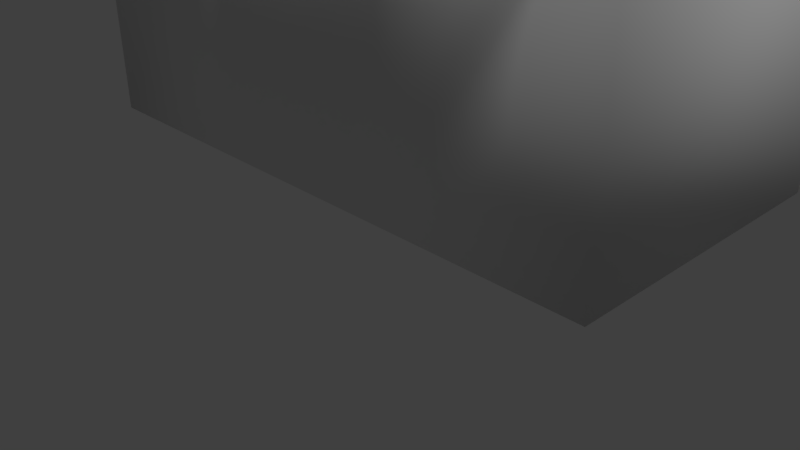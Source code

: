 # Source: lavatorio.blend  (saved by Blender 2.79.0; exported with 4.5.12 LTS)
import bpy
from mathutils import Matrix  # noqa: F401  (used for matrix-valued properties, if any)

bpy.ops.wm.read_factory_settings(use_empty=True)
scene = bpy.context.scene
scene.name = 'Scene'

# ---- collections
col_collection_1 = bpy.data.collections.new('Collection 1'); scene.collection.children.link(col_collection_1)

# ---- materials (node trees are filled in below, after node groups)
mat_puxador = bpy.data.materials.new('puxador')
mat_puxador.alpha_threshold = 0.0
mat_puxador.use_transparent_shadow = False
mat_puxador.roughness = 0.5
mat_portinhas = bpy.data.materials.new('portinhas')
mat_portinhas.alpha_threshold = 0.0
mat_portinhas.use_transparent_shadow = False
mat_portinhas.roughness = 0.5
mat_torneira = bpy.data.materials.new('torneira')
mat_torneira.alpha_threshold = 0.0
mat_torneira.use_transparent_shadow = False
mat_torneira.roughness = 0.5
mat_pia = bpy.data.materials.new('pia')
mat_pia.alpha_threshold = 0.0
mat_pia.use_transparent_shadow = False
mat_pia.roughness = 0.5

# ---- material node trees

# ---- world
world_world = bpy.data.worlds.new('World'); scene.world = world_world
world_world.color = (0.05088, 0.05088, 0.05088)
world_world.use_sun_shadow = False
world_world.sun_shadow_jitter_overblur = 0.0
world_world.cycles.sampling_method = 'MANUAL'

# ---- cameras
cam_camera = bpy.data.cameras.new('Camera')
cam_camera.clip_end = 100.0
cam_camera.lens = 35.0
cam_camera.sensor_width = 32.0
cam_camera.sensor_height = 18.0
cam_camera.ortho_scale = 7.314
cam_camera.dof.focus_distance = 0.0
cam_camera.dof.aperture_fstop = 128.0

# ---- lights
light_lamp = bpy.data.lights.new('Lamp', 'SUN')
light_lamp.transmission_factor = 0.0
light_lamp.cutoff_distance = 30.0
light_lamp.angle = 0.1993
light_lamp.energy = 1.0
light_lamp.shadow_buffer_clip_start = 1.001
light_lamp.shadow_soft_size = 0.1
light_lamp.shadow_cascade_max_distance = 1000.0

# ---- meshes
me_cube_003 = bpy.data.meshes.new('Cube.003')
me_cube_003.from_pydata([(3.087, 2.014, -0.2215), (3.087, 2.061, -0.2694), (3.087, 2.079, -0.3349), (3.087, 2.061, -0.4004), (3.087, 2.014, -0.4483), (3.087, 1.948, -0.2039), (3.144, 1.981, -0.2216), (3.186, 2.005, -0.2696), (3.201, 2.014, -0.3351), (3.185, 2.005, -0.4006), (3.144, 1.981, -0.4484), (3.144, 1.915, -0.2216), (3.186, 1.891, -0.2696), (3.201, 1.883, -0.3351), (3.185, 1.891, -0.4006), (3.144, 1.915, -0.4484), (3.087, 1.883, -0.2215), (3.087, 1.835, -0.2694), (3.087, 1.817, -0.3349), (3.087, 1.835, -0.4004), (3.087, 1.883, -0.4483), (3.087, 1.948, -0.4659), (3.031, 1.915, -0.2214), (2.989, 1.891, -0.2692), (2.974, 1.883, -0.3347), (2.989, 1.891, -0.4002), (3.03, 1.915, -0.4482), (3.031, 1.981, -0.2214), (2.989, 2.005, -0.2692), (2.974, 2.014, -0.3347), (2.989, 2.005, -0.4002), (3.03, 1.981, -0.4482), (0.9573, 2.014, -0.2177), (0.9572, 2.061, -0.2657), (0.9571, 2.079, -0.3312), (0.957, 2.061, -0.3967), (0.9569, 2.014, -0.4446), (0.9573, 1.948, -0.2002), (1.014, 1.981, -0.2178), (1.055, 2.005, -0.2659), (1.071, 2.014, -0.3314), (1.055, 2.005, -0.3968), (1.014, 1.981, -0.4447), (1.014, 1.915, -0.2178), (1.055, 1.891, -0.2659), (1.071, 1.883, -0.3314), (1.055, 1.891, -0.3968), (1.014, 1.915, -0.4447), (0.9573, 1.883, -0.2177), (0.9572, 1.835, -0.2657), (0.9571, 1.817, -0.3312), (0.957, 1.835, -0.3967), (0.9569, 1.883, -0.4446), (0.9569, 1.948, -0.4622), (0.9006, 1.915, -0.2176), (0.859, 1.891, -0.2655), (0.8436, 1.883, -0.331), (0.8587, 1.891, -0.3965), (0.9002, 1.915, -0.4445), (0.9006, 1.981, -0.2176), (0.859, 2.005, -0.2655), (0.8436, 2.014, -0.331), (0.8587, 2.005, -0.3965), (0.9002, 1.981, -0.4445), (-1.23, 2.031, -0.2139), (-1.23, 2.079, -0.2619), (-1.23, 2.096, -0.3274), (-1.23, 2.079, -0.3929), (-1.23, 2.031, -0.4408), (-1.23, 1.965, -0.1964), (-1.173, 1.998, -0.214), (-1.132, 2.022, -0.262), (-1.117, 2.031, -0.3276), (-1.132, 2.022, -0.393), (-1.174, 1.998, -0.4409), (-1.173, 1.932, -0.214), (-1.132, 1.908, -0.262), (-1.117, 1.9, -0.3276), (-1.132, 1.908, -0.393), (-1.174, 1.932, -0.4409), (-1.23, 1.9, -0.2139), (-1.23, 1.852, -0.2619), (-1.23, 1.834, -0.3274), (-1.23, 1.852, -0.3929), (-1.23, 1.9, -0.4408), (-1.23, 1.965, -0.4583), (-1.287, 1.932, -0.2138), (-1.328, 1.908, -0.2617), (-1.344, 1.9, -0.3272), (-1.329, 1.908, -0.3927), (-1.287, 1.932, -0.4407), (-1.287, 1.998, -0.2138), (-1.328, 2.022, -0.2617), (-1.344, 2.031, -0.3272), (-1.329, 2.022, -0.3927), (-1.287, 1.998, -0.4407)], [], [(4, 3, 9, 10), (2, 1, 7, 8), (0, 5, 6), (21, 4, 10), (3, 2, 8, 9), (1, 0, 6, 7), (10, 9, 14, 15), (8, 7, 12, 13), (6, 5, 11), (21, 10, 15), (9, 8, 13, 14), (7, 6, 11, 12), (13, 12, 17, 18), (11, 5, 16), (21, 15, 20), (14, 13, 18, 19), (12, 11, 16, 17), (15, 14, 19, 20), (16, 5, 22), (21, 20, 26), (19, 18, 24, 25), (17, 16, 22, 23), (20, 19, 25, 26), (18, 17, 23, 24), (21, 26, 31), (25, 24, 29, 30), (23, 22, 27, 28), (26, 25, 30, 31), (24, 23, 28, 29), (22, 5, 27), (21, 31, 4), (30, 29, 2, 3), (28, 27, 0, 1), (31, 30, 3, 4), (29, 28, 1, 2), (27, 5, 0), (36, 35, 41, 42), (34, 33, 39, 40), (32, 37, 38), (53, 36, 42), (35, 34, 40, 41), (33, 32, 38, 39), (42, 41, 46, 47), (40, 39, 44, 45), (38, 37, 43), (53, 42, 47), (41, 40, 45, 46), (39, 38, 43, 44), (45, 44, 49, 50), (43, 37, 48), (53, 47, 52), (46, 45, 50, 51), (44, 43, 48, 49), (47, 46, 51, 52), (48, 37, 54), (53, 52, 58), (51, 50, 56, 57), (49, 48, 54, 55), (52, 51, 57, 58), (50, 49, 55, 56), (53, 58, 63), (57, 56, 61, 62), (55, 54, 59, 60), (58, 57, 62, 63), (56, 55, 60, 61), (54, 37, 59), (53, 63, 36), (62, 61, 34, 35), (60, 59, 32, 33), (63, 62, 35, 36), (61, 60, 33, 34), (59, 37, 32), (68, 67, 73, 74), (66, 65, 71, 72), (64, 69, 70), (85, 68, 74), (67, 66, 72, 73), (65, 64, 70, 71), (74, 73, 78, 79), (72, 71, 76, 77), (70, 69, 75), (85, 74, 79), (73, 72, 77, 78), (71, 70, 75, 76), (77, 76, 81, 82), (75, 69, 80), (85, 79, 84), (78, 77, 82, 83), (76, 75, 80, 81), (79, 78, 83, 84), (80, 69, 86), (85, 84, 90), (83, 82, 88, 89), (81, 80, 86, 87), (84, 83, 89, 90), (82, 81, 87, 88), (85, 90, 95), (89, 88, 93, 94), (87, 86, 91, 92), (90, 89, 94, 95), (88, 87, 92, 93), (86, 69, 91), (85, 95, 68), (94, 93, 66, 67), (92, 91, 64, 65), (95, 94, 67, 68), (93, 92, 65, 66), (91, 69, 64)])
me_cube_003.polygons.foreach_set('use_smooth', [True] * 108)
_uv = me_cube_003.uv_layers.new(name='UVMap')
_uv.uv.foreach_set('vector', [0.362, 0.362, 0.638, 0.362, 0.638, 0.638, 0.362, 0.638, 0.362, 0.362, 0.638, 0.362, 0.638, 0.638, 0.362, 0.638, 0.362, 0.362, 0.638, 0.362, 0.638, 0.638, 0.362, 0.362, 0.638, 0.362, 0.638, 0.638, 0.362, 0.362, 0.638, 0.362, 0.638, 0.638, 0.362, 0.638, 0.362, 0.362, 0.638, 0.362, 0.638, 0.638, 0.362, 0.638, 0.362, 0.362, 0.638, 0.362, 0.638, 0.638, 0.362, 0.638, 0.362, 0.362, 0.638, 0.362, 0.638, 0.638, 0.362, 0.638, 0.362, 0.362, 0.638, 0.362, 0.638, 0.638, 0.362, 0.362, 0.638, 0.362, 0.638, 0.638, 0.362, 0.362, 0.638, 0.362, 0.638, 0.638, 0.362, 0.638, 0.362, 0.362, 0.638, 0.362, 0.638, 0.638, 0.362, 0.638, 0.362, 0.362, 0.638, 0.362, 0.638, 0.638, 0.362, 0.638, 0.362, 0.362, 0.638, 0.362, 0.638, 0.638, 0.362, 0.362, 0.638, 0.362, 0.638, 0.638, 0.362, 0.362, 0.638, 0.362, 0.638, 0.638, 0.362, 0.638, 0.362, 0.362, 0.638, 0.362, 0.638, 0.638, 0.362, 0.638, 0.362, 0.362, 0.638, 0.362, 0.638, 0.638, 0.362, 0.638, 0.362, 0.362, 0.638, 0.362, 0.638, 0.638, 0.362, 0.362, 0.638, 0.362, 0.638, 0.638, 0.362, 0.362, 0.638, 0.362, 0.638, 0.638, 0.362, 0.638, 0.362, 0.362, 0.638, 0.362, 0.638, 0.638, 0.362, 0.638, 0.362, 0.362, 0.638, 0.362, 0.638, 0.638, 0.362, 0.638, 0.362, 0.362, 0.638, 0.362, 0.638, 0.638, 0.362, 0.638, 0.362, 0.362, 0.638, 0.362, 0.638, 0.638, 0.362, 0.362, 0.638, 0.362, 0.638, 0.638, 0.362, 0.638, 0.362, 0.362, 0.638, 0.362, 0.638, 0.638, 0.362, 0.638, 0.362, 0.362, 0.638, 0.362, 0.638, 0.638, 0.362, 0.638, 0.362, 0.362, 0.638, 0.362, 0.638, 0.638, 0.362, 0.638, 0.362, 0.362, 0.638, 0.362, 0.638, 0.638, 0.362, 0.362, 0.638, 0.362, 0.638, 0.638, 0.362, 0.362, 0.638, 0.362, 0.638, 0.638, 0.362, 0.638, 0.362, 0.362, 0.638, 0.362, 0.638, 0.638, 0.362, 0.638, 0.362, 0.362, 0.638, 0.362, 0.638, 0.638, 0.362, 0.638, 0.362, 0.362, 0.638, 0.362, 0.638, 0.638, 0.362, 0.638, 0.362, 0.362, 0.638, 0.362, 0.638, 0.638, 0.362, 0.362, 0.638, 0.362, 0.638, 0.638, 0.362, 0.638, 0.362, 0.362, 0.638, 0.362, 0.638, 0.638, 0.362, 0.638, 0.362, 0.362, 0.638, 0.362, 0.638, 0.638, 0.362, 0.362, 0.638, 0.362, 0.638, 0.638, 0.362, 0.362, 0.638, 0.362, 0.638, 0.638, 0.362, 0.638, 0.362, 0.362, 0.638, 0.362, 0.638, 0.638, 0.362, 0.638, 0.362, 0.362, 0.638, 0.362, 0.638, 0.638, 0.362, 0.638, 0.362, 0.362, 0.638, 0.362, 0.638, 0.638, 0.362, 0.638, 0.362, 0.362, 0.638, 0.362, 0.638, 0.638, 0.362, 0.362, 0.638, 0.362, 0.638, 0.638, 0.362, 0.362, 0.638, 0.362, 0.638, 0.638, 0.362, 0.638, 0.362, 0.362, 0.638, 0.362, 0.638, 0.638, 0.362, 0.638, 0.362, 0.362, 0.638, 0.362, 0.638, 0.638, 0.362, 0.638, 0.362, 0.362, 0.638, 0.362, 0.638, 0.638, 0.362, 0.362, 0.638, 0.362, 0.638, 0.638, 0.362, 0.362, 0.638, 0.362, 0.638, 0.638, 0.362, 0.638, 0.362, 0.362, 0.638, 0.362, 0.638, 0.638, 0.362, 0.638, 0.362, 0.362, 0.638, 0.362, 0.638, 0.638, 0.362, 0.638, 0.362, 0.362, 0.638, 0.362, 0.638, 0.638, 0.362, 0.362, 0.638, 0.362, 0.638, 0.638, 0.362, 0.362, 0.638, 0.362, 0.638, 0.638, 0.362, 0.638, 0.362, 0.362, 0.638, 0.362, 0.638, 0.638, 0.362, 0.638, 0.362, 0.362, 0.638, 0.362, 0.638, 0.638, 0.362, 0.638, 0.362, 0.362, 0.638, 0.362, 0.638, 0.638, 0.362, 0.638, 0.362, 0.362, 0.638, 0.362, 0.638, 0.638, 0.362, 0.362, 0.638, 0.362, 0.638, 0.638, 0.362, 0.638, 0.362, 0.362, 0.638, 0.362, 0.638, 0.638, 0.362, 0.638, 0.362, 0.362, 0.638, 0.362, 0.638, 0.638, 0.362, 0.638, 0.362, 0.362, 0.638, 0.362, 0.638, 0.638, 0.362, 0.638, 0.362, 0.362, 0.638, 0.362, 0.638, 0.638, 0.362, 0.362, 0.638, 0.362, 0.638, 0.638, 0.362, 0.362, 0.638, 0.362, 0.638, 0.638, 0.362, 0.638, 0.362, 0.362, 0.638, 0.362, 0.638, 0.638, 0.362, 0.638, 0.362, 0.362, 0.638, 0.362, 0.638, 0.638, 0.362, 0.638, 0.362, 0.362, 0.638, 0.362, 0.638, 0.638, 0.362, 0.638, 0.362, 0.362, 0.638, 0.362, 0.638, 0.638, 0.362, 0.362, 0.638, 0.362, 0.638, 0.638, 0.362, 0.638, 0.362, 0.362, 0.638, 0.362, 0.638, 0.638, 0.362, 0.638, 0.362, 0.362, 0.638, 0.362, 0.638, 0.638, 0.362, 0.362, 0.638, 0.362, 0.638, 0.638, 0.362, 0.362, 0.638, 0.362, 0.638, 0.638, 0.362, 0.638, 0.362, 0.362, 0.638, 0.362, 0.638, 0.638, 0.362, 0.638, 0.362, 0.362, 0.638, 0.362, 0.638, 0.638, 0.362, 0.638, 0.362, 0.362, 0.638, 0.362, 0.638, 0.638, 0.362, 0.638, 0.362, 0.362, 0.638, 0.362, 0.638, 0.638, 0.362, 0.362, 0.638, 0.362, 0.638, 0.638, 0.362, 0.362, 0.638, 0.362, 0.638, 0.638, 0.362, 0.638, 0.362, 0.362, 0.638, 0.362, 0.638, 0.638, 0.362, 0.638, 0.362, 0.362, 0.638, 0.362, 0.638, 0.638, 0.362, 0.638, 0.362, 0.362, 0.638, 0.362, 0.638, 0.638, 0.362, 0.362, 0.638, 0.362, 0.638, 0.638, 0.362, 0.362, 0.638, 0.362, 0.638, 0.638, 0.362, 0.638, 0.362, 0.362, 0.638, 0.362, 0.638, 0.638, 0.362, 0.638, 0.362, 0.362, 0.638, 0.362, 0.638, 0.638, 0.362, 0.638, 0.362, 0.362, 0.638, 0.362, 0.638, 0.638, 0.362, 0.362, 0.638, 0.362, 0.638, 0.638, 0.362, 0.362, 0.638, 0.362, 0.638, 0.638, 0.362, 0.638, 0.362, 0.362, 0.638, 0.362, 0.638, 0.638, 0.362, 0.638, 0.362, 0.362, 0.638, 0.362, 0.638, 0.638, 0.362, 0.638, 0.362, 0.362, 0.638, 0.362, 0.638, 0.638, 0.362, 0.638, 0.362, 0.362, 0.638, 0.362, 0.638, 0.638, 0.362, 0.362, 0.638, 0.362, 0.638, 0.638, 0.362, 0.638, 0.362, 0.362, 0.638, 0.362, 0.638, 0.638, 0.362, 0.638, 0.362, 0.362, 0.638, 0.362, 0.638, 0.638, 0.362, 0.638, 0.362, 0.362, 0.638, 0.362, 0.638, 0.638, 0.362, 0.638, 0.362, 0.362, 0.638, 0.362, 0.638, 0.638, 0.362, 0.362, 0.638, 0.362, 0.638, 0.638, 0.362, 0.362, 0.638, 0.362, 0.638, 0.638, 0.362, 0.638, 0.362, 0.362, 0.638, 0.362, 0.638, 0.638, 0.362, 0.638, 0.362, 0.362, 0.638, 0.362, 0.638, 0.638, 0.362, 0.638, 0.362, 0.362, 0.638, 0.362, 0.638, 0.638, 0.362, 0.638, 0.362, 0.362, 0.638, 0.362, 0.638, 0.638])
me_cube_003.materials.append(mat_puxador)
me_cube_003.use_remesh_preserve_volume = False
me_cube_003.use_remesh_preserve_attributes = False
me_cube_003.use_mirror_vertex_groups = False
me_cube_003.update()
me_cube_002 = bpy.data.meshes.new('Cube.002')
me_cube_002.from_pydata([(-2.321, 1.778, -1.928), (4.24, 1.778, -1.928), (-2.321, 1.778, 1.217), (4.24, 1.778, 1.217), (-0.1339, 1.778, -1.928), (2.053, 1.778, -1.928), (-0.1339, 1.778, 1.217), (2.053, 1.778, 1.217), (-2.177, 1.827, 1.073), (-2.177, 1.827, -1.785), (4.114, 1.827, 1.092), (4.114, 1.827, -1.803), (2.178, 1.827, -1.803), (2.178, 1.827, 1.092), (0.004374, 1.827, -1.79), (0.004374, 1.827, 1.079), (4.24, 1.827, 1.217), (4.24, 1.827, -1.928), (1.915, 1.827, -1.79), (1.915, 1.827, 1.079), (-0.2774, 1.827, -1.785), (2.053, 1.827, -1.928), (-0.2774, 1.827, 1.073), (2.053, 1.827, 1.217), (-2.321, 1.827, 1.217), (-2.321, 1.827, -1.928), (-0.1339, 1.827, -1.928), (-0.1339, 1.827, 1.217), (4.114, 1.861, 1.092), (4.114, 1.861, -1.803), (2.178, 1.861, -1.803), (2.178, 1.861, 1.092), (0.004374, 1.857, -1.79), (1.915, 1.857, -1.79), (0.004374, 1.857, 1.079), (1.915, 1.857, 1.079), (-2.177, 1.858, 1.073), (-2.177, 1.858, -1.785), (-0.2774, 1.858, -1.785), (-0.2774, 1.858, 1.073)], [], [(1, 5, 21, 17), (4, 0, 25, 26), (2, 6, 27, 24), (13, 10, 28, 31), (22, 20, 38, 39), (14, 15, 34, 32), (0, 2, 24, 25), (6, 7, 23, 27), (5, 4, 26, 21), (7, 3, 16, 23), (3, 1, 17, 16), (11, 10, 16, 17), (12, 11, 17, 21), (10, 13, 23, 16), (13, 12, 21, 23), (14, 18, 21, 26), (19, 15, 27, 23), (15, 14, 26, 27), (18, 19, 23, 21), (8, 9, 25, 24), (9, 20, 26, 25), (22, 8, 24, 27), (20, 22, 27, 26), (30, 31, 28, 29), (10, 11, 29, 28), (12, 13, 31, 30), (11, 12, 30, 29), (32, 34, 35, 33), (18, 14, 32, 33), (19, 18, 33, 35), (15, 19, 35, 34), (37, 36, 39, 38), (20, 9, 37, 38), (9, 8, 36, 37), (22, 39, 36, 8)])
me_cube_002.polygons.foreach_set('use_smooth', [True] * 35)
_uv = me_cube_002.uv_layers.new(name='UVMap')
_uv.uv.foreach_set('vector', [0.08301, 0.08301, 0.917, 0.08301, 0.917, 0.917, 0.08301, 0.917, 0.08301, 0.08301, 0.917, 0.08301, 0.917, 0.917, 0.08301, 0.917, 0.08301, 0.08301, 0.917, 0.08301, 0.917, 0.917, 0.08301, 0.917, 0.08301, 0.08301, 0.917, 0.08301, 0.917, 0.917, 0.08301, 0.917, 0.08301, 0.08301, 0.917, 0.08301, 0.917, 0.917, 0.08301, 0.917, 0.08301, 0.08301, 0.917, 0.08301, 0.917, 0.917, 0.08301, 0.917, 0.08301, 0.08301, 0.917, 0.08301, 0.917, 0.917, 0.08301, 0.917, 0.08301, 0.08301, 0.917, 0.08301, 0.917, 0.917, 0.08301, 0.917, 0.08301, 0.08301, 0.917, 0.08301, 0.917, 0.917, 0.08301, 0.917, 0.08301, 0.08301, 0.917, 0.08301, 0.917, 0.917, 0.08301, 0.917, 0.08301, 0.08301, 0.917, 0.08301, 0.917, 0.917, 0.08301, 0.917, 0.08301, 0.08301, 0.917, 0.08301, 0.917, 0.917, 0.08301, 0.917, 0.08301, 0.08301, 0.917, 0.08301, 0.917, 0.917, 0.08301, 0.917, 0.08301, 0.08301, 0.917, 0.08301, 0.917, 0.917, 0.08301, 0.917, 0.08301, 0.08301, 0.917, 0.08301, 0.917, 0.917, 0.08301, 0.917, 0.08301, 0.08301, 0.917, 0.08301, 0.917, 0.917, 0.08301, 0.917, 0.08301, 0.08301, 0.917, 0.08301, 0.917, 0.917, 0.08301, 0.917, 0.08301, 0.08301, 0.917, 0.08301, 0.917, 0.917, 0.08301, 0.917, 0.08301, 0.08301, 0.917, 0.08301, 0.917, 0.917, 0.08301, 0.917, 0.08301, 0.08301, 0.917, 0.08301, 0.917, 0.917, 0.08301, 0.917, 0.08301, 0.08301, 0.917, 0.08301, 0.917, 0.917, 0.08301, 0.917, 0.08301, 0.08301, 0.917, 0.08301, 0.917, 0.917, 0.08301, 0.917, 0.08301, 0.08301, 0.917, 0.08301, 0.917, 0.917, 0.08301, 0.917, 0.08301, 0.08301, 0.917, 0.08301, 0.917, 0.917, 0.08301, 0.917, 0.08301, 0.08301, 0.917, 0.08301, 0.917, 0.917, 0.08301, 0.917, 0.08301, 0.08301, 0.917, 0.08301, 0.917, 0.917, 0.08301, 0.917, 0.08301, 0.08301, 0.917, 0.08301, 0.917, 0.917, 0.08301, 0.917, 0.08301, 0.08301, 0.917, 0.08301, 0.917, 0.917, 0.08301, 0.917, 0.08301, 0.08301, 0.917, 0.08301, 0.917, 0.917, 0.08301, 0.917, 0.08301, 0.08301, 0.917, 0.08301, 0.917, 0.917, 0.08301, 0.917, 0.08301, 0.08301, 0.917, 0.08301, 0.917, 0.917, 0.08301, 0.917, 0.08301, 0.08301, 0.917, 0.08301, 0.917, 0.917, 0.08301, 0.917, 0.08301, 0.08301, 0.917, 0.08301, 0.917, 0.917, 0.08301, 0.917, 0.08301, 0.08301, 0.917, 0.08301, 0.917, 0.917, 0.08301, 0.917, 0.08301, 0.08301, 0.917, 0.08301, 0.917, 0.917, 0.08301, 0.917])
me_cube_002.materials.append(mat_portinhas)
me_cube_002.use_remesh_preserve_volume = False
me_cube_002.use_remesh_preserve_attributes = False
me_cube_002.use_mirror_vertex_groups = False
me_cube_002.update()
me_cube_000 = bpy.data.meshes.new('Cube.000')
me_cube_000.from_pydata([(0.7777, -1.575, 1.367), (1.142, -1.575, 1.367), (0.7777, -1.364, 1.367), (1.142, -1.364, 1.367), (0.9601, -1.259, 1.367), (0.9601, -1.259, 1.789), (1.142, -1.364, 1.789), (1.142, -1.575, 1.789), (0.9601, -1.68, 1.367), (0.9601, -1.68, 1.789), (0.7777, -1.575, 1.789), (0.7777, -1.364, 1.789), (1.142, -1.364, 2.29), (0.9601, -1.259, 2.29), (1.142, -1.575, 2.29), (0.9601, -1.68, 2.29), (0.7777, -1.575, 2.29), (0.7777, -1.364, 2.29), (1.142, -1.364, 2.314), (0.9601, -1.259, 2.314), (1.142, -1.575, 2.314), (0.9601, -1.68, 2.314), (0.7777, -1.575, 2.314), (0.7777, -1.364, 2.314), (1.142, -1.364, 2.29), (0.9601, -1.259, 2.29), (1.142, -1.575, 2.29), (0.9601, -1.68, 2.29), (0.7777, -1.575, 2.29), (0.7777, -1.364, 2.29), (1.113, -1.381, 2.314), (0.9601, -1.293, 2.314), (1.113, -1.558, 2.314), (0.9601, -1.647, 2.314), (0.8068, -1.558, 2.314), (0.8068, -1.381, 2.314), (0.7777, -1.575, 2.29), (0.7777, -1.575, 2.314), (0.7777, -1.364, 2.314), (0.7777, -1.353, 2.295), (1.142, -1.575, 2.295), (1.142, -1.575, 2.309), (0.9601, -1.68, 2.309), (0.9601, -1.68, 2.29), (0.9601, -1.248, 2.295), (0.9601, -1.259, 2.314), (1.142, -1.364, 2.314), (1.142, -1.353, 2.295), (1.142, -1.353, 2.29), (0.9601, -1.248, 2.29), (1.142, -1.575, 2.29), (0.9601, -1.68, 2.295), (0.7777, -1.575, 2.295), (0.7777, -1.353, 2.29), (1.142, -1.353, 2.309), (0.9601, -1.248, 2.309), (1.142, -1.575, 2.314), (0.9601, -1.68, 2.314), (0.7777, -1.575, 2.309), (0.7777, -1.353, 2.309), (0.9647, -1.352, 1.759), (0.9648, -0.9184, 1.909), (1.109, -1.352, 1.912), (1.109, -0.9179, 1.91), (1.109, -1.351, 2.08), (1.109, -0.9169, 2.078), (0.9638, -1.35, 2.164), (0.9637, -0.9164, 2.162), (0.8183, -1.351, 2.08), (0.8182, -0.917, 2.078), (0.8183, -1.352, 1.912), (0.8182, -0.918, 1.91), (1.095, -0.7566, 1.931), (0.9639, -0.7572, 1.993), (1.095, -0.7559, 2.069), (0.9636, -0.7555, 2.145), (0.8323, -0.756, 2.069), (0.8323, -0.7567, 1.931), (1.109, -0.7568, 1.909), (0.9639, -0.7574, 1.977), (1.109, -0.7558, 2.077), (0.9636, -0.7554, 2.161), (0.8182, -0.7559, 2.077), (0.8182, -0.7569, 1.909), (1.095, -0.7683, 1.931), (0.9639, -0.7689, 1.993), (1.095, -0.7676, 2.069), (0.9636, -0.7672, 2.145), (0.8323, -0.7677, 2.069), (0.8323, -0.7684, 1.931), (1.142, -1.364, 2.314), (0.9601, -1.259, 2.314), (1.142, -1.575, 2.314), (0.9601, -1.68, 2.314), (0.7777, -1.575, 2.314), (0.7777, -1.364, 2.314), (1.113, -1.381, 2.332), (0.9601, -1.293, 2.332), (1.113, -1.558, 2.332), (0.9601, -1.647, 2.332), (0.8068, -1.558, 2.332), (0.8068, -1.381, 2.332)], [], [(4, 5, 6, 3), (3, 6, 7, 1), (1, 7, 9, 8), (8, 9, 10, 0), (10, 9, 27, 28), (0, 10, 11, 2), (2, 11, 5, 4), (19, 18, 46, 45), (9, 7, 26, 27), (5, 11, 29, 25), (7, 6, 24, 26), (6, 5, 25, 24), (11, 10, 28, 29), (32, 30, 96, 98), (21, 22, 37, 57), (15, 14, 50, 43), (13, 17, 53, 49), (20, 21, 57, 56), (14, 12, 48, 50), (13, 12, 24, 25), (12, 14, 26, 24), (14, 15, 27, 26), (15, 16, 28, 27), (16, 17, 29, 28), (17, 13, 25, 29), (18, 19, 91, 90), (20, 18, 90, 92), (21, 20, 92, 93), (22, 21, 93, 94), (23, 22, 94, 95), (19, 23, 95, 91), (39, 52, 58, 59), (51, 40, 41, 42), (47, 44, 55, 54), (44, 39, 59, 55), (52, 51, 42, 58), (40, 47, 54, 41), (16, 15, 43, 36), (22, 23, 38, 37), (12, 13, 49, 48), (18, 20, 56, 46), (17, 16, 36, 53), (23, 19, 45, 38), (44, 47, 48, 49), (47, 40, 50, 48), (40, 51, 43, 50), (51, 52, 36, 43), (52, 39, 53, 36), (39, 44, 49, 53), (54, 55, 45, 46), (41, 54, 46, 56), (42, 41, 56, 57), (58, 42, 57, 37), (59, 58, 37, 38), (55, 59, 38, 45), (60, 61, 63, 62), (62, 63, 65, 64), (64, 65, 67, 66), (66, 67, 69, 68), (69, 67, 81, 82), (68, 69, 71, 70), (70, 71, 61, 60), (60, 62, 64, 66, 68, 70), (76, 75, 87, 88), (65, 63, 78, 80), (71, 69, 82, 83), (63, 61, 79, 78), (67, 65, 80, 81), (61, 71, 83, 79), (73, 72, 78, 79), (72, 74, 80, 78), (74, 75, 81, 80), (75, 76, 82, 81), (76, 77, 83, 82), (77, 73, 79, 83), (84, 85, 89, 88, 87, 86), (74, 72, 84, 86), (77, 76, 88, 89), (75, 74, 86, 87), (72, 73, 85, 84), (73, 77, 89, 85), (31, 30, 90, 91), (30, 32, 92, 90), (32, 33, 93, 92), (33, 34, 94, 93), (34, 35, 95, 94), (35, 31, 91, 95), (96, 97, 101, 100, 99, 98), (35, 34, 100, 101), (33, 32, 98, 99), (30, 31, 97, 96), (31, 35, 101, 97), (34, 33, 99, 100)])
me_cube_000.polygons.foreach_set('use_smooth', [True] * 93)
_uv = me_cube_000.uv_layers.new(name='UVMap')
_uv.uv.foreach_set('vector', [-0.4528, -0.4528, 1.453, -0.4528, 1.453, 1.453, -0.4528, 1.453, -0.4528, -0.4528, 1.453, -0.4528, 1.453, 1.453, -0.4528, 1.453, -0.4528, -0.4528, 1.453, -0.4528, 1.453, 1.453, -0.4528, 1.453, -0.4528, -0.4528, 1.453, -0.4528, 1.453, 1.453, -0.4528, 1.453, -0.4528, -0.4528, 1.453, -0.4528, 1.453, 1.453, -0.4528, 1.453, -0.4528, -0.4528, 1.453, -0.4528, 1.453, 1.453, -0.4528, 1.453, -0.4528, -0.4528, 1.453, -0.4528, 1.453, 1.453, -0.4528, 1.453, -0.4528, -0.4528, 1.453, -0.4528, 1.453, 1.453, -0.4528, 1.453, -0.4528, -0.4528, 1.453, -0.4528, 1.453, 1.453, -0.4528, 1.453, -0.4528, -0.4528, 1.453, -0.4528, 1.453, 1.453, -0.4528, 1.453, -0.4528, -0.4528, 1.453, -0.4528, 1.453, 1.453, -0.4528, 1.453, -0.4528, -0.4528, 1.453, -0.4528, 1.453, 1.453, -0.4528, 1.453, -0.4528, -0.4528, 1.453, -0.4528, 1.453, 1.453, -0.4528, 1.453, -0.4528, -0.4528, 1.453, -0.4528, 1.453, 1.453, -0.4528, 1.453, -0.4528, -0.4528, 1.453, -0.4528, 1.453, 1.453, -0.4528, 1.453, -0.4528, -0.4528, 1.453, -0.4528, 1.453, 1.453, -0.4528, 1.453, -0.4528, -0.4528, 1.453, -0.4528, 1.453, 1.453, -0.4528, 1.453, -0.4528, -0.4528, 1.453, -0.4528, 1.453, 1.453, -0.4528, 1.453, -0.4528, -0.4528, 1.453, -0.4528, 1.453, 1.453, -0.4528, 1.453, -0.4528, -0.4528, 1.453, -0.4528, 1.453, 1.453, -0.4528, 1.453, -0.4528, -0.4528, 1.453, -0.4528, 1.453, 1.453, -0.4528, 1.453, -0.4528, -0.4528, 1.453, -0.4528, 1.453, 1.453, -0.4528, 1.453, -0.4528, -0.4528, 1.453, -0.4528, 1.453, 1.453, -0.4528, 1.453, -0.4528, -0.4528, 1.453, -0.4528, 1.453, 1.453, -0.4528, 1.453, -0.4528, -0.4528, 1.453, -0.4528, 1.453, 1.453, -0.4528, 1.453, -0.4528, -0.4528, 1.453, -0.4528, 1.453, 1.453, -0.4528, 1.453, -0.4528, -0.4528, 1.453, -0.4528, 1.453, 1.453, -0.4528, 1.453, -0.4528, -0.4528, 1.453, -0.4528, 1.453, 1.453, -0.4528, 1.453, -0.4528, -0.4528, 1.453, -0.4528, 1.453, 1.453, -0.4528, 1.453, -0.4528, -0.4528, 1.453, -0.4528, 1.453, 1.453, -0.4528, 1.453, -0.4528, -0.4528, 1.453, -0.4528, 1.453, 1.453, -0.4528, 1.453, -0.4528, -0.4528, 1.453, -0.4528, 1.453, 1.453, -0.4528, 1.453, -0.4528, -0.4528, 1.453, -0.4528, 1.453, 1.453, -0.4528, 1.453, -0.4528, -0.4528, 1.453, -0.4528, 1.453, 1.453, -0.4528, 1.453, -0.4528, -0.4528, 1.453, -0.4528, 1.453, 1.453, -0.4528, 1.453, -0.4528, -0.4528, 1.453, -0.4528, 1.453, 1.453, -0.4528, 1.453, -0.4528, -0.4528, 1.453, -0.4528, 1.453, 1.453, -0.4528, 1.453, -0.4528, -0.4528, 1.453, -0.4528, 1.453, 1.453, -0.4528, 1.453, -0.4528, -0.4528, 1.453, -0.4528, 1.453, 1.453, -0.4528, 1.453, -0.4528, -0.4528, 1.453, -0.4528, 1.453, 1.453, -0.4528, 1.453, -0.4528, -0.4528, 1.453, -0.4528, 1.453, 1.453, -0.4528, 1.453, -0.4528, -0.4528, 1.453, -0.4528, 1.453, 1.453, -0.4528, 1.453, -0.4528, -0.4528, 1.453, -0.4528, 1.453, 1.453, -0.4528, 1.453, -0.4528, -0.4528, 1.453, -0.4528, 1.453, 1.453, -0.4528, 1.453, -0.4528, -0.4528, 1.453, -0.4528, 1.453, 1.453, -0.4528, 1.453, -0.4528, -0.4528, 1.453, -0.4528, 1.453, 1.453, -0.4528, 1.453, -0.4528, -0.4528, 1.453, -0.4528, 1.453, 1.453, -0.4528, 1.453, -0.4528, -0.4528, 1.453, -0.4528, 1.453, 1.453, -0.4528, 1.453, -0.4528, -0.4528, 1.453, -0.4528, 1.453, 1.453, -0.4528, 1.453, -0.4528, -0.4528, 1.453, -0.4528, 1.453, 1.453, -0.4528, 1.453, -0.4528, -0.4528, 1.453, -0.4528, 1.453, 1.453, -0.4528, 1.453, -0.4528, -0.4528, 1.453, -0.4528, 1.453, 1.453, -0.4528, 1.453, -0.4528, -0.4528, 1.453, -0.4528, 1.453, 1.453, -0.4528, 1.453, -0.4528, -0.4528, 1.453, -0.4528, 1.453, 1.453, -0.4528, 1.453, -0.4528, -0.4528, 1.453, -0.4528, 1.453, 1.453, -0.4528, 1.453, -0.4528, -0.4528, 1.453, -0.4528, 1.453, 1.453, -0.4528, 1.453, -0.4528, -0.4528, 1.453, -0.4528, 1.453, 1.453, -0.4528, 1.453, -0.4528, -0.4528, 1.453, -0.4528, 1.453, 1.453, -0.4528, 1.453, -0.4528, -0.4528, 1.453, -0.4528, 1.453, 1.453, -0.4528, 1.453, -0.4528, -0.4528, 1.453, -0.4528, 1.453, 1.453, -0.4528, 1.453, -0.4528, -0.4528, 1.453, -0.4528, 1.453, 1.453, -0.4528, 1.453, -0.4528, -0.4528, 1.453, -0.4528, 1.453, 1.453, -0.4528, 1.453, 0.5, 1.453, 1.325, 0.9764, 1.325, 0.0236, 0.5, -0.4528, -0.3252, 0.0236, -0.3252, 0.9764, -0.4528, -0.4528, 1.453, -0.4528, 1.453, 1.453, -0.4528, 1.453, -0.4528, -0.4528, 1.453, -0.4528, 1.453, 1.453, -0.4528, 1.453, -0.4528, -0.4528, 1.453, -0.4528, 1.453, 1.453, -0.4528, 1.453, -0.4528, -0.4528, 1.453, -0.4528, 1.453, 1.453, -0.4528, 1.453, -0.4528, -0.4528, 1.453, -0.4528, 1.453, 1.453, -0.4528, 1.453, -0.4528, -0.4528, 1.453, -0.4528, 1.453, 1.453, -0.4528, 1.453, -0.4528, -0.4528, 1.453, -0.4528, 1.453, 1.453, -0.4528, 1.453, -0.4528, -0.4528, 1.453, -0.4528, 1.453, 1.453, -0.4528, 1.453, -0.4528, -0.4528, 1.453, -0.4528, 1.453, 1.453, -0.4528, 1.453, -0.4528, -0.4528, 1.453, -0.4528, 1.453, 1.453, -0.4528, 1.453, -0.4528, -0.4528, 1.453, -0.4528, 1.453, 1.453, -0.4528, 1.453, -0.4528, -0.4528, 1.453, -0.4528, 1.453, 1.453, -0.4528, 1.453, 0.5, 1.453, 1.325, 0.9764, 1.325, 0.0236, 0.5, -0.4528, -0.3252, 0.0236, -0.3252, 0.9764, -0.4528, -0.4528, 1.453, -0.4528, 1.453, 1.453, -0.4528, 1.453, -0.4528, -0.4528, 1.453, -0.4528, 1.453, 1.453, -0.4528, 1.453, -0.4528, -0.4528, 1.453, -0.4528, 1.453, 1.453, -0.4528, 1.453, -0.4528, -0.4528, 1.453, -0.4528, 1.453, 1.453, -0.4528, 1.453, -0.4528, -0.4528, 1.453, -0.4528, 1.453, 1.453, -0.4528, 1.453, -0.4528, -0.4528, 1.453, -0.4528, 1.453, 1.453, -0.4528, 1.453, -0.4528, -0.4528, 1.453, -0.4528, 1.453, 1.453, -0.4528, 1.453, -0.4528, -0.4528, 1.453, -0.4528, 1.453, 1.453, -0.4528, 1.453, -0.4528, -0.4528, 1.453, -0.4528, 1.453, 1.453, -0.4528, 1.453, -0.4528, -0.4528, 1.453, -0.4528, 1.453, 1.453, -0.4528, 1.453, -0.4528, -0.4528, 1.453, -0.4528, 1.453, 1.453, -0.4528, 1.453, 0.5, 1.453, 1.325, 0.9764, 1.325, 0.0236, 0.5, -0.4528, -0.3252, 0.0236, -0.3252, 0.9764, -0.4528, -0.4528, 1.453, -0.4528, 1.453, 1.453, -0.4528, 1.453, -0.4528, -0.4528, 1.453, -0.4528, 1.453, 1.453, -0.4528, 1.453, -0.4528, -0.4528, 1.453, -0.4528, 1.453, 1.453, -0.4528, 1.453, -0.4528, -0.4528, 1.453, -0.4528, 1.453, 1.453, -0.4528, 1.453, -0.4528, -0.4528, 1.453, -0.4528, 1.453, 1.453, -0.4528, 1.453])
me_cube_000.materials.append(mat_torneira)
me_cube_000.use_remesh_preserve_volume = False
me_cube_000.use_remesh_preserve_attributes = False
me_cube_000.use_mirror_vertex_groups = False
me_cube_000.update()
me_cube_001 = bpy.data.meshes.new('Cube.001')
me_cube_001.from_pydata([(-2.511, -1.747, -2.118), (-1.375, -0.9124, 0.856), (-2.321, 1.778, -1.928), (-1.375, 0.3414, 0.856), (3.294, 0.3414, 0.856), (4.24, 1.778, -1.928), (4.43, -1.747, -2.118), (3.294, -0.9124, 0.856), (-2.511, -1.747, 1.407), (-2.321, 1.778, 1.217), (4.24, 1.778, 1.217), (4.43, -1.747, 1.407), (-2.105, -1.2, 1.309), (-2.105, 1.373, 1.309), (4.024, 1.373, 1.309), (4.024, -1.2, 1.309), (-2.511, 1.778, 1.407), (-2.511, 1.778, -2.118), (4.43, 1.778, 1.407), (4.43, 1.778, -2.118), (-0.1972, -1.747, -2.118), (2.116, -1.747, -2.118), (-0.1972, 1.778, -2.118), (2.116, 1.778, -2.118), (-0.1972, 1.778, 1.407), (2.116, 1.778, 1.407), (0.7777, -1.575, 1.367), (1.142, -1.575, 1.367), (-0.06214, 1.373, 1.309), (1.981, 1.373, 1.309), (0.7777, -1.364, 1.367), (1.142, -1.364, 1.367), (0.1814, 0.3414, 0.856), (1.738, 0.3414, 0.856), (0.1814, -0.9124, 0.856), (1.738, -0.9124, 0.856), (-0.1339, 1.778, -1.928), (2.053, 1.778, -1.928), (-0.1339, 1.778, 1.217), (2.053, 1.778, 1.217), (0.9601, -1.259, 1.367), (0.9601, -1.68, 1.367), (-0.1972, -1.747, 1.407), (2.116, -1.747, 1.407), (-0.06214, -1.2, 1.309), (1.981, -1.2, 1.309), (0.9595, -1.747, -2.118), (0.9595, -1.747, 1.407), (0.9595, -0.9124, 0.856), (0.9595, -1.329, 1.332)], [], [(0, 8, 16, 17), (21, 6, 11, 43), (1, 7, 4, 3), (17, 19, 6, 0), (19, 18, 11, 6), (12, 13, 16, 8), (14, 15, 11, 18), (29, 14, 18, 25), (44, 12, 8, 42), (1, 3, 13, 12), (4, 7, 15, 14), (33, 4, 14, 29), (34, 1, 12, 44), (9, 2, 17, 16), (5, 10, 18, 19), (37, 5, 19, 23), (38, 9, 16, 24), (10, 39, 25, 18), (39, 38, 24, 25), (2, 36, 22, 17), (36, 37, 23, 22), (7, 35, 45, 15), (48, 34, 44, 40), (3, 32, 28, 13), (32, 33, 29, 28), (15, 45, 43, 11), (49, 30, 26, 41), (13, 28, 24, 16), (28, 29, 25, 24), (0, 20, 42, 8), (46, 21, 43, 47), (40, 31, 27, 41, 26, 30), (41, 26, 42, 47), (49, 31, 45, 40), (31, 27, 43, 45), (26, 30, 44, 42), (30, 49, 40, 44), (27, 41, 47, 43), (20, 46, 47, 42), (31, 49, 41, 27), (35, 48, 40, 45)])
me_cube_001.polygons.foreach_set('use_smooth', [True] * 41)
_uv = me_cube_001.uv_layers.new(name='UVMap')
_uv.uv.foreach_set('vector', [0.4257, 0.3782, 0.4257, 2.871, 2.293, 2.871, 2.293, 0.3782, 0.3535, 0.3782, 1.579, 0.3782, 1.579, 2.871, 0.3535, 2.871, 0.623, -0.09736, 3.096, -0.09736, 3.096, 0.7892, 0.623, 0.7892, 0.02143, 0.3908, 3.698, 0.3908, 3.698, -2.102, 0.02143, -2.102, 0.1743, 0.3782, 0.1743, 2.871, -1.693, 2.871, -1.693, 0.3782, 0.2361, 1.114, 0.2361, 2.933, 0.02143, 3.219, 0.02143, 0.7265, 0.3049, 0.1042, 0.3049, -1.715, 0.5195, -2.102, 0.5195, 0.3908, 0.2819, 0.1042, 1.364, 0.1042, 1.579, 0.3908, 0.3535, 0.3908, 0.259, 1.114, -0.8232, 1.114, -1.038, 0.7265, 0.1875, 0.7265, 0.623, -0.09736, 0.623, 0.7892, 0.2361, 1.518, 0.2361, -0.3004, -0.08205, 0.7892, -0.08205, -0.09736, 0.3049, -0.3004, 0.3049, 1.518, 0.153, 0.7892, 0.9773, 0.7892, 1.364, 1.518, 0.2819, 1.518, 0.388, 1.067, -0.4363, 1.067, -0.8232, 1.387, 0.259, 1.387, 0.1221, -0.0919, 0.1221, -2.316, 0.02143, -2.45, 0.02143, 0.04249, 0.4189, 0.5126, 0.4189, 2.737, 0.5195, 2.871, 0.5195, 0.3782, 0.3199, 0.5126, 1.478, 0.5126, 1.579, 0.3782, 0.3535, 0.3782, 0.221, -0.0919, -0.9372, -0.0919, -1.038, 0.04249, 0.1875, 0.04249, 0.4189, -0.0919, -0.7394, -0.0919, -0.7058, 0.04249, 0.5195, 0.04249, 0.3199, -0.0919, -0.8383, -0.0919, -0.8719, 0.04249, 0.3535, 0.04249, 0.1221, 0.5126, 1.28, 0.5126, 1.247, 0.3782, 0.02143, 0.3782, 0.221, 0.5126, 1.379, 0.5126, 1.413, 0.3782, 0.1875, 0.3782, -0.08205, 1.067, -0.9064, 1.067, -0.7774, 1.387, 0.3049, 1.387, 0.8001, 1.067, 0.388, 1.067, 0.259, 1.387, 0.8004, 1.429, 0.623, 0.7892, 1.447, 0.7892, 1.318, 1.518, 0.2361, 1.518, 0.388, 0.7892, 1.212, 0.7892, 1.341, 1.518, 0.259, 1.518, 0.3049, 1.114, -0.7774, 1.114, -0.7058, 0.7265, 0.5195, 0.7265, 0.8001, 1.022, 0.7038, 0.9973, 0.7038, 0.8484, 0.8004, 0.7739, 0.2361, 0.1042, 1.318, 0.1042, 1.247, 0.3908, 0.02143, 0.3908, 0.259, 0.1042, 1.341, 0.1042, 1.413, 0.3908, 0.1875, 0.3908, 0.02143, 0.3782, 1.247, 0.3782, 1.247, 2.871, 0.02143, 2.871, 0.8001, 0.3782, 1.413, 0.3782, 1.413, 2.871, 0.8001, 2.871, 0.8004, 1.072, 0.897, 0.9973, 0.897, 0.8484, 0.8004, 0.7739, 0.7038, 0.8484, 0.7038, 0.9973, 0.8004, 0.7739, 0.7038, 0.8484, 0.1875, 0.7265, 0.8001, 0.7265, 0.8001, 1.022, 0.897, 0.9973, 1.341, 1.114, 0.8004, 1.072, -0.1623, 0.9973, -0.1623, 0.8484, 0.3535, 0.7265, 0.2819, 1.114, 0.7038, 0.8484, 0.7038, 0.9973, 0.259, 1.114, 0.1875, 0.7265, 0.7038, 0.9973, 0.8001, 1.022, 0.8004, 1.072, 0.259, 1.114, -0.1623, 0.8484, -0.2589, 0.7739, -0.2592, 0.7265, 0.3535, 0.7265, 0.1875, 0.3782, 0.8001, 0.3782, 0.8001, 2.871, 0.1875, 2.871, -0.1623, 0.9973, -0.2592, 1.022, -0.2589, 0.7739, -0.1623, 0.8484, 0.153, 1.067, -0.2592, 1.067, -0.2589, 1.429, 0.2819, 1.387])
me_cube_001.materials.append(mat_pia)
me_cube_001.use_remesh_preserve_volume = False
me_cube_001.use_remesh_preserve_attributes = False
me_cube_001.use_mirror_vertex_groups = False
me_cube_001.update()

# ---- objects
ob_cube_003 = bpy.data.objects.new('Cube.003', me_cube_003)
ob_cube_002 = bpy.data.objects.new('Cube.002', me_cube_002)
ob_cube_001 = bpy.data.objects.new('Cube.001', me_cube_000)
ob_cube = bpy.data.objects.new('Cube', me_cube_001)
ob_lamp = bpy.data.objects.new('Lamp', light_lamp)
ob_camera = bpy.data.objects.new('Camera', cam_camera)

# ---- transforms, parenting, visibility, modifiers, constraints
ob_cube_003.location = (0.0, 0.0, 3.878)
ob_cube_003.rotation_euler = (0.0, -0.001745, 0.0)
ob_cube_003.lineart.crease_threshold = 0.0
ob_cube_002.location = (0.0, 0.0, 3.878)
ob_cube_002.rotation_euler = (0.0, -0.001745, 0.0)
ob_cube_002.lineart.crease_threshold = 0.0
ob_cube_001.location = (0.0, 0.0, 3.878)
ob_cube_001.rotation_euler = (0.0, -0.001745, 0.0)
ob_cube_001.lineart.crease_threshold = 0.0
ob_cube.location = (0.0, 0.0, 3.878)
ob_cube.rotation_euler = (0.0, -0.001745, 0.0)
ob_cube.lineart.crease_threshold = 0.0
ob_lamp.location = (4.076, 1.005, 11.23)
ob_lamp.rotation_euler = (0.6503, 0.05522, 1.866)
ob_lamp.lock_rotations_4d = False
ob_lamp.empty_display_type = 'ARROWS'
ob_lamp.color = (0.0, 0.0, 0.0, 0.0)
ob_lamp.lineart.crease_threshold = 0.0
ob_camera.location = (7.481, -6.508, 5.344)
ob_camera.rotation_euler = (1.109, 0.0, 0.8149)
ob_camera.lock_rotations_4d = False
ob_camera.empty_display_type = 'ARROWS'
ob_camera.color = (0.0, 0.0, 0.0, 0.0)
ob_camera.display_type = 'WIRE'
ob_camera.lineart.crease_threshold = 0.0

# ---- collection membership
col_collection_1.objects.link(ob_cube_003)
col_collection_1.objects.link(ob_cube_002)
col_collection_1.objects.link(ob_cube_001)
col_collection_1.objects.link(ob_cube)
col_collection_1.objects.link(ob_lamp)
col_collection_1.objects.link(ob_camera)

# ---- scene / render settings (as saved in the file)
scene.camera = ob_camera
scene.frame_start = 1; scene.frame_end = 250; scene.frame_set(179)
scene.render.engine = 'BLENDER_EEVEE_NEXT'
scene.render.resolution_percentage = 50
scene.render.dither_intensity = 0.0
scene.cycles.use_denoising = False
scene.cycles.samples = 128
scene.cycles.sampling_pattern = 'TABULATED_SOBOL'
scene.cycles.use_adaptive_sampling = False
scene.cycles.use_light_tree = False
scene.cycles.blur_glossy = 0.0
scene.cycles.sample_clamp_indirect = 0.0
scene.view_settings.view_transform = 'Standard'
bpy.context.view_layer.update()
